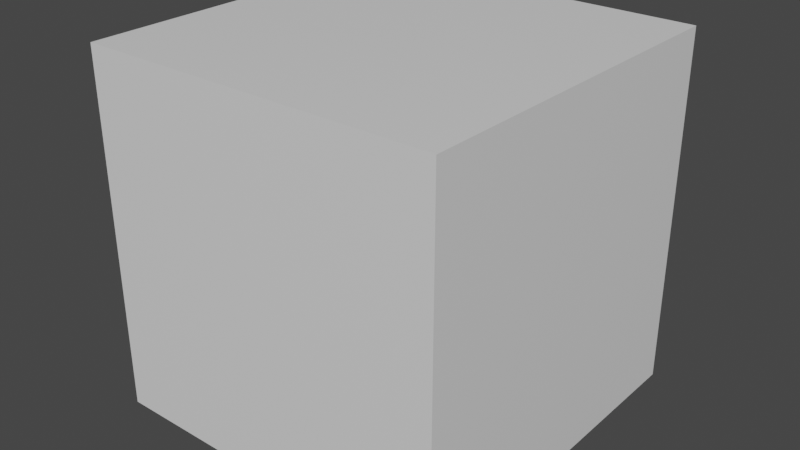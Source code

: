 # Source: generate_rb_box.blend  (saved by Blender 2.82.7; exported with 4.5.12 LTS)
import bpy
from mathutils import Matrix  # noqa: F401  (used for matrix-valued properties, if any)

bpy.ops.wm.read_factory_settings(use_empty=True)
scene = bpy.context.scene
scene.name = 'Scene'

# ---- collections
col_collection = bpy.data.collections.new('Collection'); scene.collection.children.link(col_collection)

# ---- materials (node trees are filled in below, after node groups)
mat_material = bpy.data.materials.new('Material')
mat_material.alpha_threshold = 0.0
mat_material.use_transparent_shadow = False
mat_material.line_color = (0.0, 0.0, 0.0, 1.0)

# ---- material node trees
mat_material.use_nodes = True; mat_material.node_tree.nodes.clear()
_N = mat_material.node_tree.nodes; _L = mat_material.node_tree.links
n0 = _N.new('ShaderNodeOutputMaterial'); n0.name = 'Material Output'; n0.location = (300, 300)
n1 = _N.new('ShaderNodeBsdfPrincipled'); n1.name = 'Principled BSDF'; n1.location = (10, 300)
n1.distribution = 'GGX'
n1.subsurface_method = 'BURLEY'
n1.inputs[2].default_value = 0.4
n1.inputs[3].default_value = 1.45
n1.inputs[27].default_value = (0.0, 0.0, 0.0, 1.0)
n1.inputs[28].default_value = 1.0
_L.new(n1.outputs[0], n0.inputs[0])
n0.is_active_output = True

# ---- world
world_world = bpy.data.worlds.new('World'); scene.world = world_world
world_world.use_nodes = True; world_world.node_tree.nodes.clear()
_N = world_world.node_tree.nodes; _L = world_world.node_tree.links
n0 = _N.new('ShaderNodeOutputWorld'); n0.name = 'World Output'; n0.location = (300, 300)
n1 = _N.new('ShaderNodeBackground'); n1.name = 'Background'; n1.location = (10, 300)
n1.inputs[0].default_value = (0.05088, 0.05088, 0.05088, 1.0)
_L.new(n1.outputs[0], n0.inputs[0])
n0.is_active_output = True
world_world.color = (0.05088, 0.05088, 0.05088)
world_world.use_sun_shadow = False
world_world.sun_shadow_jitter_overblur = 0.0

# ---- meshes
me_cube = bpy.data.meshes.new('Cube')
me_cube.from_pydata([(1.0, 1.0, 1.0), (1.0, 1.0, -1.0), (1.0, -1.0, 1.0), (1.0, -1.0, -1.0), (-1.0, 1.0, 1.0), (-1.0, 1.0, -1.0), (-1.0, -1.0, 1.0), (-1.0, -1.0, -1.0)], [], [(0, 4, 6, 2), (3, 2, 6, 7), (7, 6, 4, 5), (5, 1, 3, 7), (1, 0, 2, 3), (5, 4, 0, 1)])
_uv = me_cube.uv_layers.new(name='UVMap')
_uv.uv.foreach_set('vector', [0.625, 0.5, 0.875, 0.5, 0.875, 0.75, 0.625, 0.75, 0.375, 0.75, 0.625, 0.75, 0.625, 1.0, 0.375, 1.0, 0.375, 0.0, 0.625, 0.0, 0.625, 0.25, 0.375, 0.25, 0.125, 0.5, 0.375, 0.5, 0.375, 0.75, 0.125, 0.75, 0.375, 0.5, 0.625, 0.5, 0.625, 0.75, 0.375, 0.75, 0.375, 0.25, 0.625, 0.25, 0.625, 0.5, 0.375, 0.5])
me_cube.materials.append(mat_material)
me_cube.use_remesh_preserve_volume = False
me_cube.use_remesh_preserve_attributes = False
me_cube.use_mirror_vertex_groups = False
me_cube.update()

# ---- objects
ob_rb = bpy.data.objects.new('_rb', None)
ob_rb_box = bpy.data.objects.new('_rb_box', None)
ob_cube = bpy.data.objects.new('Cube', me_cube)

# ---- transforms, parenting, visibility, modifiers, constraints
ob_rb.location = (0.0, 0.0, 0.0)
ob_rb.lineart.crease_threshold = 0.0
ob_rb_box.parent = ob_rb
ob_rb_box.location = (0.0, 0.0, 0.0)
ob_rb_box.lineart.crease_threshold = 0.0
ob_cube.location = (0.0, 0.0, 0.0)
ob_cube.lock_rotations_4d = False
ob_cube.empty_display_type = 'ARROWS'
ob_cube.lineart.crease_threshold = 0.0

# ---- collection membership
scene.collection.objects.link(ob_rb)
scene.collection.objects.link(ob_rb_box)
col_collection.objects.link(ob_cube)

# ---- scene / render settings (as saved in the file)
scene.frame_start = 1; scene.frame_end = 250; scene.frame_set(1)
scene.render.engine = 'BLENDER_EEVEE_NEXT'
scene.cycles.use_denoising = False
scene.cycles.samples = 128
scene.cycles.sampling_pattern = 'TABULATED_SOBOL'
scene.cycles.use_adaptive_sampling = False
scene.cycles.use_light_tree = False
scene.view_settings.view_transform = 'Filmic'
bpy.context.view_layer.update()

# ---- added for rendering (the .blend has no active camera and no usable light): camera, sun
cam_auto = bpy.data.cameras.new('AutoCamera')
cam_auto.lens = 50.0
cam_auto.sensor_width = 36.0
cam_auto.clip_end = 1000.0
ob_auto_camera = bpy.data.objects.new('AutoCamera', cam_auto)
scene.collection.objects.link(ob_auto_camera)
ob_auto_camera.location = (3.20507, -3.84609, 2.56406)
ob_auto_camera.rotation_euler = (1.09748, -7.21219e-08, 0.694738)
scene.camera = ob_auto_camera
light_auto_sun = bpy.data.lights.new('AutoSun', 'SUN')
light_auto_sun.energy = 3.0
light_auto_sun.angle = 0.0523599
ob_auto_sun = bpy.data.objects.new('AutoSun', light_auto_sun)
scene.collection.objects.link(ob_auto_sun)
ob_auto_sun.rotation_euler = (0.872665, 0.174533, 0.523599)
bpy.context.view_layer.update()
